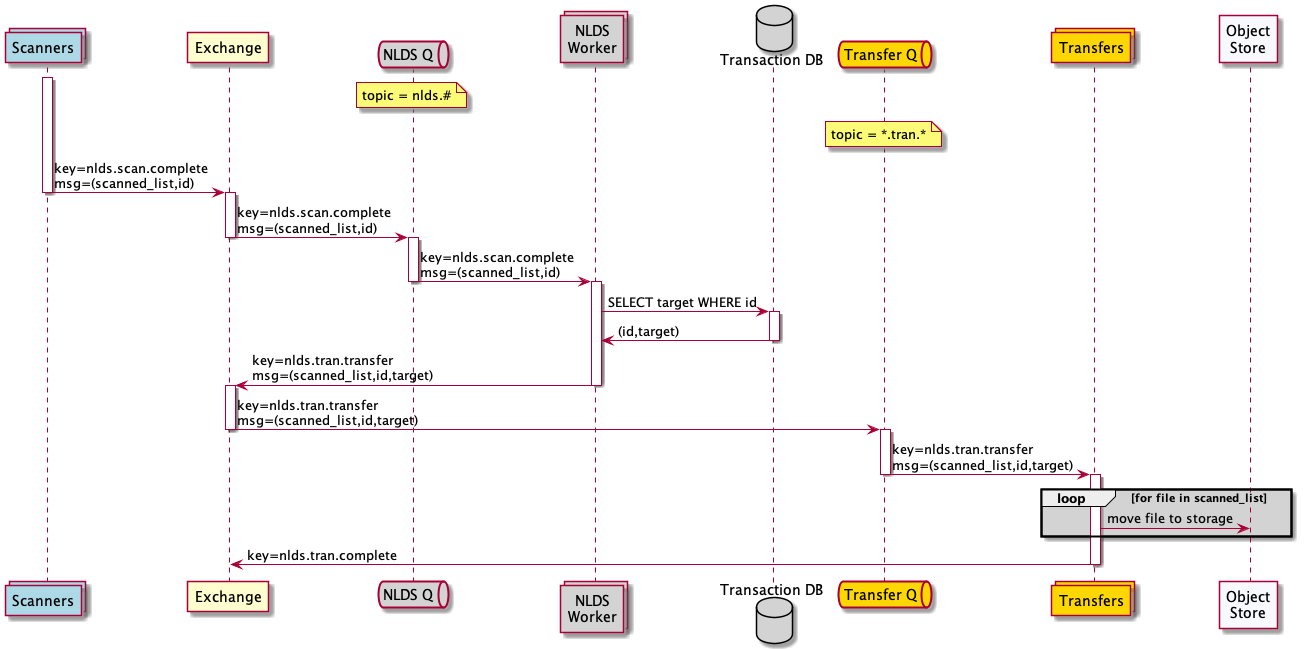

The diagram above was rendered by PlantUML. Its source (embedded in the PNG):
@startuml message_flow_put2

collections scan as "Scanners" #lightblue

participant wex as "Exchange"

queue qw as "NLDS Q" #lightgrey
note over qw
    topic = nlds.#
end note
collections work as "NLDS\nWorker" #lightgrey
database iddb as "Transaction DB" #lightgrey

queue qt as "Transfer Q" #gold
note over qt
    topic = *.tran.*
end note
collections tran as "Transfers" #gold

participant obj as "Object\nStore" #GhostWhite

activate scan
scan -> wex : key=nlds.scan.complete\nmsg=(scanned_list,id)
deactivate scan
activate wex
wex -> qw : key=nlds.scan.complete\nmsg=(scanned_list,id)
deactivate wex
activate qw
qw -> work : key=nlds.scan.complete\nmsg=(scanned_list,id)
deactivate qw
activate work
work -> iddb : SELECT target WHERE id
activate iddb
iddb -> work : (id,target)
deactivate iddb
work -> wex  : key=nlds.tran.transfer\nmsg=(scanned_list,id,target)
deactivate work
activate wex
wex -> qt : key=nlds.tran.transfer\nmsg=(scanned_list,id,target)
deactivate wex
activate qt
qt -> tran : key=nlds.tran.transfer\nmsg=(scanned_list,id,target)
deactivate qt

activate tran
loop #lightgrey for file in scanned_list 
    tran -> obj : move file to storage
end
tran -> wex : key=nlds.tran.complete
deactivate tran
@enduml